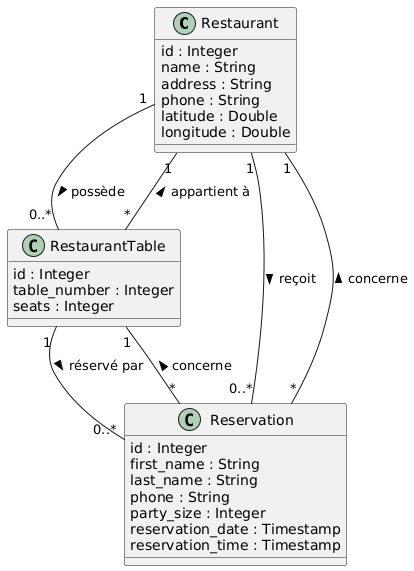

The diagram above was rendered by PlantUML. Its source (embedded in the PNG):
@startuml
class Restaurant {
    id : Integer
    name : String
    address : String
    phone : String
    latitude : Double
    longitude : Double
}

class RestaurantTable {
    id : Integer
    table_number : Integer
    seats : Integer
}

class Reservation {
    id : Integer
    first_name : String
    last_name : String
    phone : String
    party_size : Integer
    reservation_date : Timestamp
    reservation_time : Timestamp
}

' Associations
Restaurant "1" -- "0..*" RestaurantTable : possède >
Restaurant "1" -- "0..*" Reservation : reçoit >
RestaurantTable "1" -- "0..*" Reservation : réservé par >
Reservation "*" -- "1" RestaurantTable : concerne >
Reservation "*" -- "1" Restaurant : concerne >
RestaurantTable "*" -- "1" Restaurant : appartient à >
@enduml